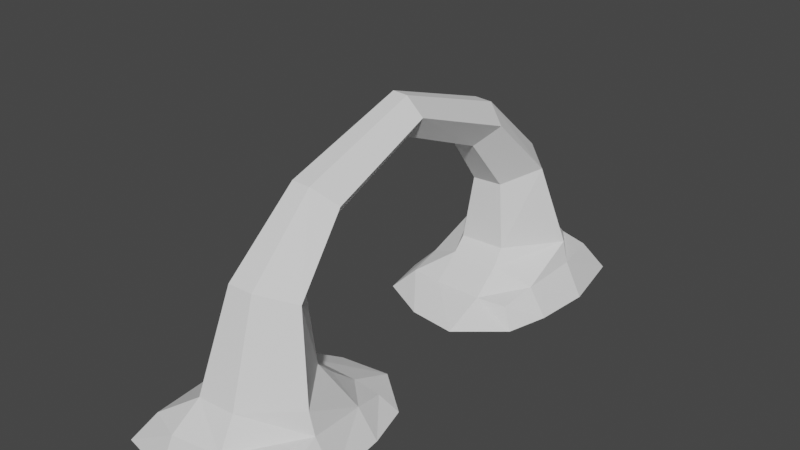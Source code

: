 # Source: RockTorus.blend  (saved by Blender 2.91.10; exported with 4.5.12 LTS)
import bpy
from mathutils import Matrix  # noqa: F401  (used for matrix-valued properties, if any)

bpy.ops.wm.read_factory_settings(use_empty=True)
scene = bpy.context.scene
scene.name = 'Scene'

# ---- collections
col_collection = bpy.data.collections.new('Collection'); scene.collection.children.link(col_collection)

# ---- world
world_world = bpy.data.worlds.new('World'); scene.world = world_world
world_world.use_nodes = True; world_world.node_tree.nodes.clear()
_N = world_world.node_tree.nodes; _L = world_world.node_tree.links
n0 = _N.new('ShaderNodeOutputWorld'); n0.name = 'World Output'; n0.location = (300, 300)
n1 = _N.new('ShaderNodeBackground'); n1.name = 'Background'; n1.location = (10, 300)
n1.inputs[0].default_value = (0.05088, 0.05088, 0.05088, 1.0)
_L.new(n1.outputs[0], n0.inputs[0])
n0.is_active_output = True
world_world.color = (0.05088, 0.05088, 0.05088)
world_world.use_sun_shadow = False
world_world.sun_shadow_jitter_overblur = 0.0

# ---- meshes
me_cube_002 = bpy.data.meshes.new('Cube.002')
me_cube_002.from_pydata([(-17.7, 18.75, -4.0), (-13.77, 22.78, 0.2634), (-18.68, 61.38, -4.0), (-13.77, 57.74, 3.017), (16.63, 20.09, -4.0), (13.31, 22.5, 0.2634), (17.33, 60.86, -4.0), (13.31, 56.87, 3.017), (-20.32, 44.32, -4.0), (-20.29, 30.53, -4.0), (-13.77, 30.62, 2.53), (-13.77, 44.32, 4.0), (19.45, 30.26, -4.0), (20.75, 43.96, -4.0), (16.27, 44.32, 4.0), (14.97, 30.62, 2.53), (6.402, 64.08, -4.0), (-6.26, 64.0, -4.0), (-5.902, 60.69, 3.124), (5.866, 59.13, 3.124), (-5.902, 12.58, -4.0), (5.866, 11.11, -4.0), (5.866, 21.75, 0.2634), (-5.902, 21.76, 0.2634), (7.498, 26.28, 42.93), (-5.902, 28.47, 5.854), (5.866, 28.47, 5.854), (14.92, 44.37, 9.238), (-4.395, 54.51, 9.238), (-12.4, 44.36, 9.238), (-5.709, 31.32, 9.238), (4.527, 54.09, 9.238), (5.29, 31.82, 9.238), (-1.963, 29.42, 46.78), (-5.883, 26.27, 42.93), (-2.607, 22.23, 37.98), (2.407, 29.29, 46.62), (2.781, 22.39, 38.17), (-2.799, 46.4, 31.27), (3.136, 46.15, 31.16), (10.05, 40.22, 28.59), (3.643, 32.56, 25.28), (-3.673, 32.25, 25.14), (-8.122, 40.21, 28.59), (-17.7, -18.75, -4.0), (-13.77, -22.78, 0.2634), (-18.68, -61.38, -4.0), (-13.77, -57.74, 3.017), (16.63, -20.09, -4.0), (13.31, -22.5, 0.2634), (17.33, -60.86, -4.0), (13.31, -56.87, 3.017), (-20.32, -44.32, -4.0), (-20.29, -30.53, -4.0), (-13.77, -30.62, 2.53), (-13.77, -44.32, 4.0), (19.45, -30.26, -4.0), (20.75, -43.96, -4.0), (16.27, -44.32, 4.0), (14.97, -30.62, 2.53), (6.402, -64.08, -4.0), (-6.26, -64.0, -4.0), (-5.902, -60.69, 3.124), (5.866, -59.13, 3.124), (-5.902, -12.58, -4.0), (5.866, -11.11, -4.0), (5.866, -21.75, 0.2634), (-5.902, -21.76, 0.2634), (7.498, -26.28, 42.93), (-5.902, -28.47, 5.854), (5.866, -28.47, 5.854), (14.92, -44.37, 9.238), (-4.395, -54.51, 9.238), (-12.4, -44.36, 9.238), (-5.709, -31.32, 9.238), (4.527, -54.09, 9.238), (5.29, -31.82, 9.238), (-1.963, -29.42, 46.78), (-5.883, -26.27, 42.93), (-2.607, -22.23, 37.98), (2.407, -29.29, 46.62), (2.781, -22.39, 38.17), (-2.799, -46.4, 31.27), (3.136, -46.15, 31.16), (10.05, -40.22, 28.59), (3.643, -32.56, 25.28), (-3.673, -32.25, 25.14), (-8.122, -40.21, 28.59), (6.241, 0.0, 52.55), (-1.551, 0.0, 56.63), (-4.78, 0.0, 52.54), (-2.081, 0.0, 47.28), (2.048, 0.0, 56.46), (2.356, 0.0, 47.48)], [], [(8, 11, 3, 2), (16, 19, 7, 6), (12, 15, 5, 4), (20, 23, 1, 0), (25, 10, 1, 23), (18, 3, 11, 29, 28), (41, 40, 24, 37), (6, 7, 14, 13), (13, 14, 15, 12), (0, 1, 10, 9), (9, 10, 11, 8), (14, 27, 32, 26, 15), (42, 41, 37, 35), (7, 19, 31, 27, 14), (19, 18, 28, 31), (15, 26, 22, 5), (26, 25, 23, 22), (4, 5, 22, 21), (21, 22, 23, 20), (2, 3, 18, 17), (17, 18, 19, 16), (35, 37, 93, 91), (39, 38, 33, 36), (43, 42, 35, 34), (40, 39, 36, 24), (32, 30, 25, 26), (30, 29, 11, 10, 25), (38, 43, 34, 33), (28, 29, 43, 38), (24, 36, 92, 88), (27, 31, 39, 40), (29, 30, 42, 43), (31, 28, 38, 39), (30, 32, 41, 42), (32, 27, 40, 41), (34, 35, 91, 90), (37, 24, 88, 93), (36, 33, 89, 92), (33, 34, 90, 89), (52, 46, 47, 55), (60, 50, 51, 63), (56, 48, 49, 59), (64, 44, 45, 67), (69, 67, 45, 54), (62, 72, 73, 55, 47), (85, 81, 68, 84), (50, 57, 58, 51), (57, 56, 59, 58), (44, 53, 54, 45), (53, 52, 55, 54), (58, 59, 70, 76, 71), (86, 79, 81, 85), (51, 58, 71, 75, 63), (63, 75, 72, 62), (59, 49, 66, 70), (70, 66, 67, 69), (48, 65, 66, 49), (65, 64, 67, 66), (46, 61, 62, 47), (61, 60, 63, 62), (79, 91, 93, 81), (83, 80, 77, 82), (87, 78, 79, 86), (84, 68, 80, 83), (76, 70, 69, 74), (74, 69, 54, 55, 73), (82, 77, 78, 87), (72, 82, 87, 73), (68, 88, 92, 80), (71, 84, 83, 75), (73, 87, 86, 74), (75, 83, 82, 72), (74, 86, 85, 76), (76, 85, 84, 71), (78, 90, 91, 79), (81, 93, 88, 68), (80, 92, 89, 77), (77, 89, 90, 78)])
_uv = me_cube_002.uv_layers.new(name='UVMap')
_uv.uv.foreach_set('vector', [0.2452, 0.0001021, 0.2427, 0.1053, 0.1225, 0.1043, 0.07047, 0.0302, 0.0001021, 0.2848, 0.08949, 0.2772, 0.1077, 0.3494, 0.03612, 0.4072, 0.3562, 0.4775, 0.3459, 0.3962, 0.4295, 0.3923, 0.4667, 0.4419, 0.575, 0.2059, 0.4674, 0.1987, 0.4569, 0.116, 0.5172, 0.0699, 0.3804, 0.1976, 0.3745, 0.1103, 0.4569, 0.116, 0.4674, 0.1987, 0.09039, 0.1713, 0.1225, 0.1043, 0.2427, 0.1053, 0.2468, 0.1513, 0.1603, 0.1946, 0.6511, 0.3937, 0.6751, 0.2983, 0.8281, 0.3992, 0.797, 0.4431, 0.03612, 0.4072, 0.1077, 0.3494, 0.2181, 0.3882, 0.2058, 0.4817, 0.2058, 0.4817, 0.2181, 0.3882, 0.3459, 0.3962, 0.3562, 0.4775, 0.5172, 0.0699, 0.4569, 0.116, 0.3745, 0.1103, 0.3943, 0.01671, 0.3943, 0.01671, 0.3745, 0.1103, 0.2427, 0.1053, 0.2452, 0.0001021, 0.2181, 0.3882, 0.2251, 0.3445, 0.3317, 0.2897, 0.3702, 0.3042, 0.3459, 0.3962, 0.9286, 0.1421, 0.9966, 0.1344, 0.9999, 0.2884, 0.9626, 0.2918, 0.1077, 0.3494, 0.08949, 0.2772, 0.1564, 0.265, 0.2251, 0.3445, 0.2181, 0.3882, 0.08949, 0.2772, 0.09039, 0.1713, 0.1603, 0.1946, 0.1564, 0.265, 0.3459, 0.3962, 0.3702, 0.3042, 0.4546, 0.3201, 0.4295, 0.3923, 0.3702, 0.3042, 0.3804, 0.1976, 0.4674, 0.1987, 0.4546, 0.3201, 0.4667, 0.4419, 0.4295, 0.3923, 0.4546, 0.3201, 0.575, 0.3358, 0.575, 0.3358, 0.4546, 0.3201, 0.4674, 0.1987, 0.575, 0.2059, 0.07047, 0.0302, 0.1225, 0.1043, 0.09039, 0.1713, 0.01625, 0.1501, 0.01625, 0.1501, 0.09039, 0.1713, 0.08949, 0.2772, 0.0001021, 0.2848, 0.9626, 0.2918, 0.9999, 0.2884, 0.9986, 0.3897, 0.9828, 0.3907, 0.7234, 0.2242, 0.7644, 0.1869, 0.8889, 0.3491, 0.8659, 0.369, 0.8386, 0.156, 0.9286, 0.1421, 0.9626, 0.2918, 0.9206, 0.3187, 0.6751, 0.2983, 0.7234, 0.2242, 0.8659, 0.369, 0.8281, 0.3992, 0.3317, 0.2897, 0.3414, 0.2022, 0.3804, 0.1976, 0.3702, 0.3042, 0.3414, 0.2022, 0.2468, 0.1513, 0.2427, 0.1053, 0.3745, 0.1103, 0.3804, 0.1976, 0.7644, 0.1869, 0.8386, 0.156, 0.9206, 0.3187, 0.8889, 0.3491, 0.6855, 0.1655, 0.7715, 0.08076, 0.869, 0.211, 0.8324, 0.2825, 0.8238, 0.364, 0.8473, 0.3218, 0.9414, 0.4223, 0.9249, 0.4344, 0.584, 0.356, 0.6396, 0.2352, 0.8009, 0.3282, 0.7433, 0.3953, 0.7715, 0.08076, 0.8907, 0.01331, 0.9286, 0.1421, 0.869, 0.211, 0.6396, 0.2352, 0.6855, 0.1655, 0.8324, 0.2825, 0.8009, 0.3282, 0.8907, 0.01331, 0.9927, 0.0001021, 0.9966, 0.1344, 0.9286, 0.1421, 0.5752, 0.5035, 0.584, 0.356, 0.7433, 0.3953, 0.7086, 0.4873, 0.9128, 0.2907, 0.9626, 0.2918, 0.9828, 0.3907, 0.9649, 0.4016, 0.8164, 0.4173, 0.8238, 0.364, 0.9249, 0.4344, 0.9113, 0.4526, 0.8473, 0.3218, 0.8702, 0.3018, 0.9513, 0.4142, 0.9414, 0.4223, 0.8702, 0.3018, 0.9128, 0.2907, 0.9649, 0.4016, 0.9513, 0.4142, 0.2452, 0.0001021, 0.07047, 0.0302, 0.1225, 0.1043, 0.2427, 0.1053, 0.0001021, 0.2848, 0.03612, 0.4072, 0.1077, 0.3494, 0.08949, 0.2772, 0.3562, 0.4775, 0.4667, 0.4419, 0.4295, 0.3923, 0.3459, 0.3962, 0.575, 0.2059, 0.5172, 0.0699, 0.4569, 0.116, 0.4674, 0.1987, 0.3804, 0.1976, 0.4674, 0.1987, 0.4569, 0.116, 0.3745, 0.1103, 0.09039, 0.1713, 0.1603, 0.1946, 0.2468, 0.1513, 0.2427, 0.1053, 0.1225, 0.1043, 0.6511, 0.3937, 0.797, 0.4431, 0.8281, 0.3992, 0.6751, 0.2983, 0.03612, 0.4072, 0.2058, 0.4817, 0.2181, 0.3882, 0.1077, 0.3494, 0.2058, 0.4817, 0.3562, 0.4775, 0.3459, 0.3962, 0.2181, 0.3882, 0.5172, 0.0699, 0.3943, 0.01671, 0.3745, 0.1103, 0.4569, 0.116, 0.3943, 0.01671, 0.2452, 0.0001021, 0.2427, 0.1053, 0.3745, 0.1103, 0.2181, 0.3882, 0.3459, 0.3962, 0.3702, 0.3042, 0.3317, 0.2897, 0.2251, 0.3445, 0.9286, 0.1421, 0.9626, 0.2918, 0.9999, 0.2884, 0.9966, 0.1344, 0.1077, 0.3494, 0.2181, 0.3882, 0.2251, 0.3445, 0.1564, 0.265, 0.08949, 0.2772, 0.08949, 0.2772, 0.1564, 0.265, 0.1603, 0.1946, 0.09039, 0.1713, 0.3459, 0.3962, 0.4295, 0.3923, 0.4546, 0.3201, 0.3702, 0.3042, 0.3702, 0.3042, 0.4546, 0.3201, 0.4674, 0.1987, 0.3804, 0.1976, 0.4667, 0.4419, 0.575, 0.3358, 0.4546, 0.3201, 0.4295, 0.3923, 0.575, 0.3358, 0.575, 0.2059, 0.4674, 0.1987, 0.4546, 0.3201, 0.07047, 0.0302, 0.01625, 0.1501, 0.09039, 0.1713, 0.1225, 0.1043, 0.01625, 0.1501, 0.0001021, 0.2848, 0.08949, 0.2772, 0.09039, 0.1713, 0.9626, 0.2918, 0.9828, 0.3907, 0.9986, 0.3897, 0.9999, 0.2884, 0.7234, 0.2242, 0.8659, 0.369, 0.8889, 0.3491, 0.7644, 0.1869, 0.8386, 0.156, 0.9206, 0.3187, 0.9626, 0.2918, 0.9286, 0.1421, 0.6751, 0.2983, 0.8281, 0.3992, 0.8659, 0.369, 0.7234, 0.2242, 0.3317, 0.2897, 0.3702, 0.3042, 0.3804, 0.1976, 0.3414, 0.2022, 0.3414, 0.2022, 0.3804, 0.1976, 0.3745, 0.1103, 0.2427, 0.1053, 0.2468, 0.1513, 0.7644, 0.1869, 0.8889, 0.3491, 0.9206, 0.3187, 0.8386, 0.156, 0.6855, 0.1655, 0.8324, 0.2825, 0.869, 0.211, 0.7715, 0.08076, 0.8238, 0.364, 0.9249, 0.4344, 0.9414, 0.4223, 0.8473, 0.3218, 0.584, 0.356, 0.7433, 0.3953, 0.8009, 0.3282, 0.6396, 0.2352, 0.7715, 0.08076, 0.869, 0.211, 0.9286, 0.1421, 0.8907, 0.01331, 0.6396, 0.2352, 0.8009, 0.3282, 0.8324, 0.2825, 0.6855, 0.1655, 0.8907, 0.01331, 0.9286, 0.1421, 0.9966, 0.1344, 0.9927, 0.0001021, 0.5752, 0.5035, 0.7086, 0.4873, 0.7433, 0.3953, 0.584, 0.356, 0.9128, 0.2907, 0.9649, 0.4016, 0.9828, 0.3907, 0.9626, 0.2918, 0.8164, 0.4173, 0.9113, 0.4526, 0.9249, 0.4344, 0.8238, 0.364, 0.8473, 0.3218, 0.9414, 0.4223, 0.9513, 0.4142, 0.8702, 0.3018, 0.8702, 0.3018, 0.9513, 0.4142, 0.9649, 0.4016, 0.9128, 0.2907])
me_cube_002.use_remesh_fix_poles = True
me_cube_002.use_remesh_preserve_attributes = False
me_cube_002.use_mirror_vertex_groups = False
me_cube_002.update()

# ---- objects
ob_cube = bpy.data.objects.new('Cube', me_cube_002)

# ---- transforms, parenting, visibility, modifiers, constraints
ob_cube.location = (0.0, 0.0, 4.0)
ob_cube.lineart.crease_threshold = 0.0

# ---- collection membership
col_collection.objects.link(ob_cube)

# ---- scene / render settings (as saved in the file)
scene.frame_start = 1; scene.frame_end = 250; scene.frame_set(1)
scene.render.engine = 'BLENDER_EEVEE_NEXT'
scene.cycles.use_denoising = False
scene.cycles.samples = 128
scene.cycles.sampling_pattern = 'TABULATED_SOBOL'
scene.cycles.use_adaptive_sampling = False
scene.cycles.use_light_tree = False
scene.view_settings.view_transform = 'Filmic'
bpy.context.view_layer.update()

# ---- added for rendering (the .blend has no active camera and no usable light): camera, sun
cam_auto = bpy.data.cameras.new('AutoCamera')
cam_auto.lens = 50.0
cam_auto.sensor_width = 36.0
cam_auto.clip_end = 2396.8
ob_auto_camera = bpy.data.objects.new('AutoCamera', cam_auto)
scene.collection.objects.link(ob_auto_camera)
ob_auto_camera.location = (136.785, -163.884, 139.573)
ob_auto_camera.rotation_euler = (1.09748, -7.21219e-08, 0.694738)
scene.camera = ob_auto_camera
light_auto_sun = bpy.data.lights.new('AutoSun', 'SUN')
light_auto_sun.energy = 3.0
light_auto_sun.angle = 0.0523599
ob_auto_sun = bpy.data.objects.new('AutoSun', light_auto_sun)
scene.collection.objects.link(ob_auto_sun)
ob_auto_sun.rotation_euler = (0.872665, 0.174533, 0.523599)
bpy.context.view_layer.update()

